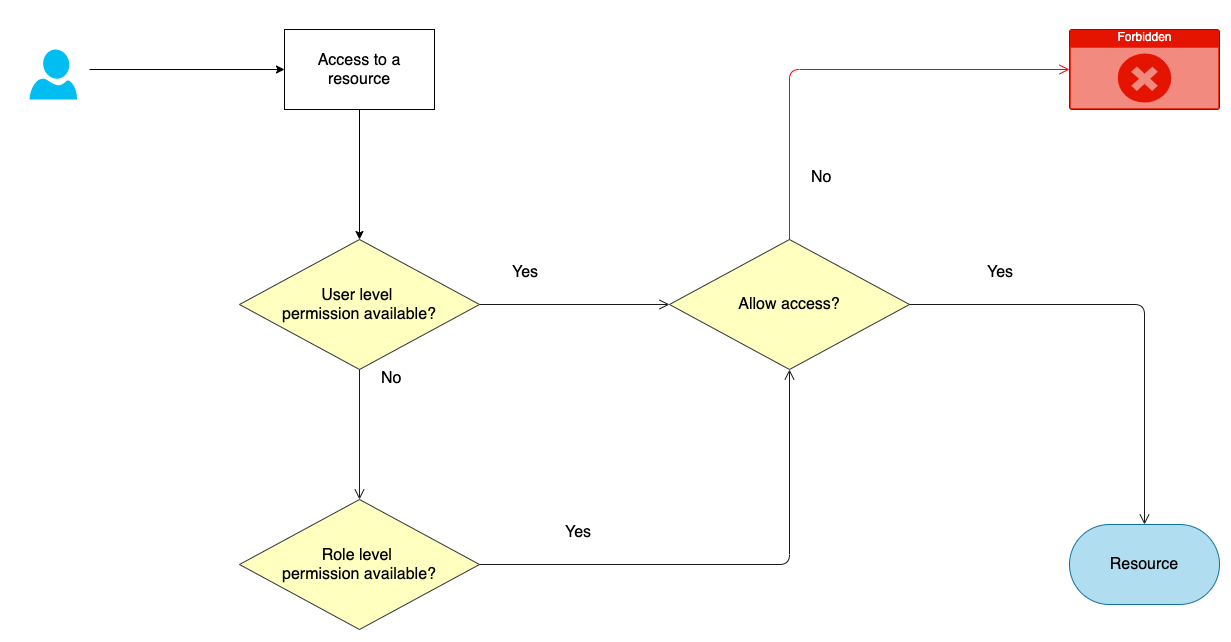

The diagram above was exported from draw.io. Its source (the exported page's mxGraphModel, read from the mxfile embedded in the PNG):
<mxGraphModel dx="2201" dy="1036" grid="1" gridSize="10" guides="1" tooltips="1" connect="1" arrows="1" fold="1" page="1" pageScale="1" pageWidth="850" pageHeight="1100" math="0" shadow="0">
  <root>
    <mxCell id="HZzWMrc8d-AEtnb6LbRQ-0" />
    <mxCell id="HZzWMrc8d-AEtnb6LbRQ-1" parent="HZzWMrc8d-AEtnb6LbRQ-0" />
    <mxCell id="UVsyKewa_djSzvQPpuPh-0" value="" style="verticalLabelPosition=bottom;html=1;verticalAlign=top;align=center;strokeColor=none;fillColor=#00BEF2;shape=mxgraph.azure.user;fontSize=16;" vertex="1" parent="HZzWMrc8d-AEtnb6LbRQ-1">
      <mxGeometry x="-200" y="100" width="47.5" height="50" as="geometry" />
    </mxCell>
    <mxCell id="UVsyKewa_djSzvQPpuPh-1" value="Resource" style="rounded=1;whiteSpace=wrap;html=1;fontSize=16;arcSize=50;fillColor=#b1ddf0;strokeColor=#10739e;" vertex="1" parent="HZzWMrc8d-AEtnb6LbRQ-1">
      <mxGeometry x="840" y="575" width="150" height="80" as="geometry" />
    </mxCell>
    <mxCell id="UVsyKewa_djSzvQPpuPh-3" value="Allow access?" style="rhombus;whiteSpace=wrap;html=1;fillColor=#ffffc0;fontSize=16;strokeColor=#333333;" vertex="1" parent="HZzWMrc8d-AEtnb6LbRQ-1">
      <mxGeometry x="440" y="290" width="240" height="130" as="geometry" />
    </mxCell>
    <mxCell id="UVsyKewa_djSzvQPpuPh-4" value="Yes" style="edgeStyle=orthogonalEdgeStyle;html=1;align=left;verticalAlign=bottom;endArrow=open;endSize=8;fontSize=16;entryX=0.5;entryY=0;entryDx=0;entryDy=0;strokeColor=#1A1A1A;" edge="1" source="UVsyKewa_djSzvQPpuPh-3" parent="HZzWMrc8d-AEtnb6LbRQ-1" target="UVsyKewa_djSzvQPpuPh-1">
      <mxGeometry x="-0.6667" y="20" relative="1" as="geometry">
        <mxPoint x="930" y="537" as="targetPoint" />
        <mxPoint as="offset" />
      </mxGeometry>
    </mxCell>
    <mxCell id="lr4-GDZFwiF5yO3-Hc5x-0" value="Forbidden" style="html=1;strokeColor=#B20000;fillColor=#e51400;labelPosition=center;verticalLabelPosition=middle;verticalAlign=top;align=center;fontSize=12;outlineConnect=0;spacingTop=-6;fontColor=#ffffff;shape=mxgraph.sitemap.error;" vertex="1" parent="HZzWMrc8d-AEtnb6LbRQ-1">
      <mxGeometry x="840" y="80" width="150" height="80" as="geometry" />
    </mxCell>
    <mxCell id="lr4-GDZFwiF5yO3-Hc5x-1" value="User level &lt;br&gt;permission available?" style="rhombus;whiteSpace=wrap;html=1;fillColor=#ffffc0;fontSize=16;strokeColor=#333333;" vertex="1" parent="HZzWMrc8d-AEtnb6LbRQ-1">
      <mxGeometry x="10" y="290" width="240" height="130" as="geometry" />
    </mxCell>
    <mxCell id="lr4-GDZFwiF5yO3-Hc5x-2" value="Yes" style="edgeStyle=orthogonalEdgeStyle;html=1;align=left;verticalAlign=bottom;endArrow=open;endSize=8;fontSize=16;exitX=1;exitY=0.5;exitDx=0;exitDy=0;entryX=0;entryY=0.5;entryDx=0;entryDy=0;strokeColor=#1A1A1A;" edge="1" parent="HZzWMrc8d-AEtnb6LbRQ-1" source="lr4-GDZFwiF5yO3-Hc5x-1" target="UVsyKewa_djSzvQPpuPh-3">
      <mxGeometry x="-0.6667" y="20" relative="1" as="geometry">
        <mxPoint x="510" y="420" as="targetPoint" />
        <mxPoint x="590" y="320" as="sourcePoint" />
        <mxPoint as="offset" />
      </mxGeometry>
    </mxCell>
    <mxCell id="lr4-GDZFwiF5yO3-Hc5x-4" value="No" style="edgeStyle=orthogonalEdgeStyle;html=1;align=left;verticalAlign=bottom;endArrow=open;endSize=8;fontSize=16;exitX=0.5;exitY=1;exitDx=0;exitDy=0;entryX=0.5;entryY=0;entryDx=0;entryDy=0;strokeColor=#1A1A1A;" edge="1" parent="HZzWMrc8d-AEtnb6LbRQ-1" source="lr4-GDZFwiF5yO3-Hc5x-1" target="lr4-GDZFwiF5yO3-Hc5x-5">
      <mxGeometry x="-0.6667" y="20" relative="1" as="geometry">
        <mxPoint x="150" y="570" as="targetPoint" />
        <mxPoint x="590" y="320" as="sourcePoint" />
        <mxPoint as="offset" />
      </mxGeometry>
    </mxCell>
    <mxCell id="lr4-GDZFwiF5yO3-Hc5x-5" value="Role level &lt;br&gt;permission available?" style="rhombus;whiteSpace=wrap;html=1;fillColor=#ffffc0;fontSize=16;strokeColor=#333333;" vertex="1" parent="HZzWMrc8d-AEtnb6LbRQ-1">
      <mxGeometry x="10" y="550" width="240" height="130" as="geometry" />
    </mxCell>
    <mxCell id="lr4-GDZFwiF5yO3-Hc5x-7" value="Yes" style="edgeStyle=orthogonalEdgeStyle;html=1;align=left;verticalAlign=bottom;endArrow=open;endSize=8;fontSize=16;exitX=1;exitY=0.5;exitDx=0;exitDy=0;entryX=0.5;entryY=1;entryDx=0;entryDy=0;strokeColor=#1A1A1A;" edge="1" parent="HZzWMrc8d-AEtnb6LbRQ-1" source="lr4-GDZFwiF5yO3-Hc5x-5" target="UVsyKewa_djSzvQPpuPh-3">
      <mxGeometry x="-0.6667" y="20" relative="1" as="geometry">
        <mxPoint x="469.9999999999998" y="255" as="targetPoint" />
        <mxPoint x="410.0000000000002" y="255" as="sourcePoint" />
        <mxPoint as="offset" />
      </mxGeometry>
    </mxCell>
    <mxCell id="lr4-GDZFwiF5yO3-Hc5x-11" value="Access to a resource" style="rounded=0;whiteSpace=wrap;html=1;fontSize=16;" vertex="1" parent="HZzWMrc8d-AEtnb6LbRQ-1">
      <mxGeometry x="55" y="80" width="150" height="80" as="geometry" />
    </mxCell>
    <mxCell id="lr4-GDZFwiF5yO3-Hc5x-12" value="No" style="edgeStyle=orthogonalEdgeStyle;html=1;align=left;verticalAlign=bottom;endArrow=open;endSize=8;strokeColor=#ff0000;fontSize=16;exitX=0.5;exitY=0;exitDx=0;exitDy=0;entryX=0;entryY=0.5;entryDx=0;entryDy=0;entryPerimeter=0;" edge="1" parent="HZzWMrc8d-AEtnb6LbRQ-1" source="UVsyKewa_djSzvQPpuPh-3" target="lr4-GDZFwiF5yO3-Hc5x-0">
      <mxGeometry x="-0.7778" y="-20" relative="1" as="geometry">
        <mxPoint x="810" y="120" as="targetPoint" />
        <mxPoint x="399.99999999999955" y="20.000000000000227" as="sourcePoint" />
        <mxPoint as="offset" />
      </mxGeometry>
    </mxCell>
    <mxCell id="lr4-GDZFwiF5yO3-Hc5x-14" value="" style="endArrow=classic;html=1;fontSize=16;strokeColor=#000000;entryX=0;entryY=0.5;entryDx=0;entryDy=0;" edge="1" parent="HZzWMrc8d-AEtnb6LbRQ-1" target="lr4-GDZFwiF5yO3-Hc5x-11">
      <mxGeometry width="50" height="50" relative="1" as="geometry">
        <mxPoint x="-140" y="120" as="sourcePoint" />
        <mxPoint x="40" y="130" as="targetPoint" />
      </mxGeometry>
    </mxCell>
    <mxCell id="lr4-GDZFwiF5yO3-Hc5x-15" value="" style="endArrow=classic;html=1;fontSize=16;strokeColor=#000000;exitX=0.5;exitY=1;exitDx=0;exitDy=0;entryX=0.5;entryY=0;entryDx=0;entryDy=0;" edge="1" parent="HZzWMrc8d-AEtnb6LbRQ-1" source="lr4-GDZFwiF5yO3-Hc5x-11" target="lr4-GDZFwiF5yO3-Hc5x-1">
      <mxGeometry width="50" height="50" relative="1" as="geometry">
        <mxPoint x="90" y="220" as="sourcePoint" />
        <mxPoint x="270" y="220" as="targetPoint" />
      </mxGeometry>
    </mxCell>
  </root>
</mxGraphModel>